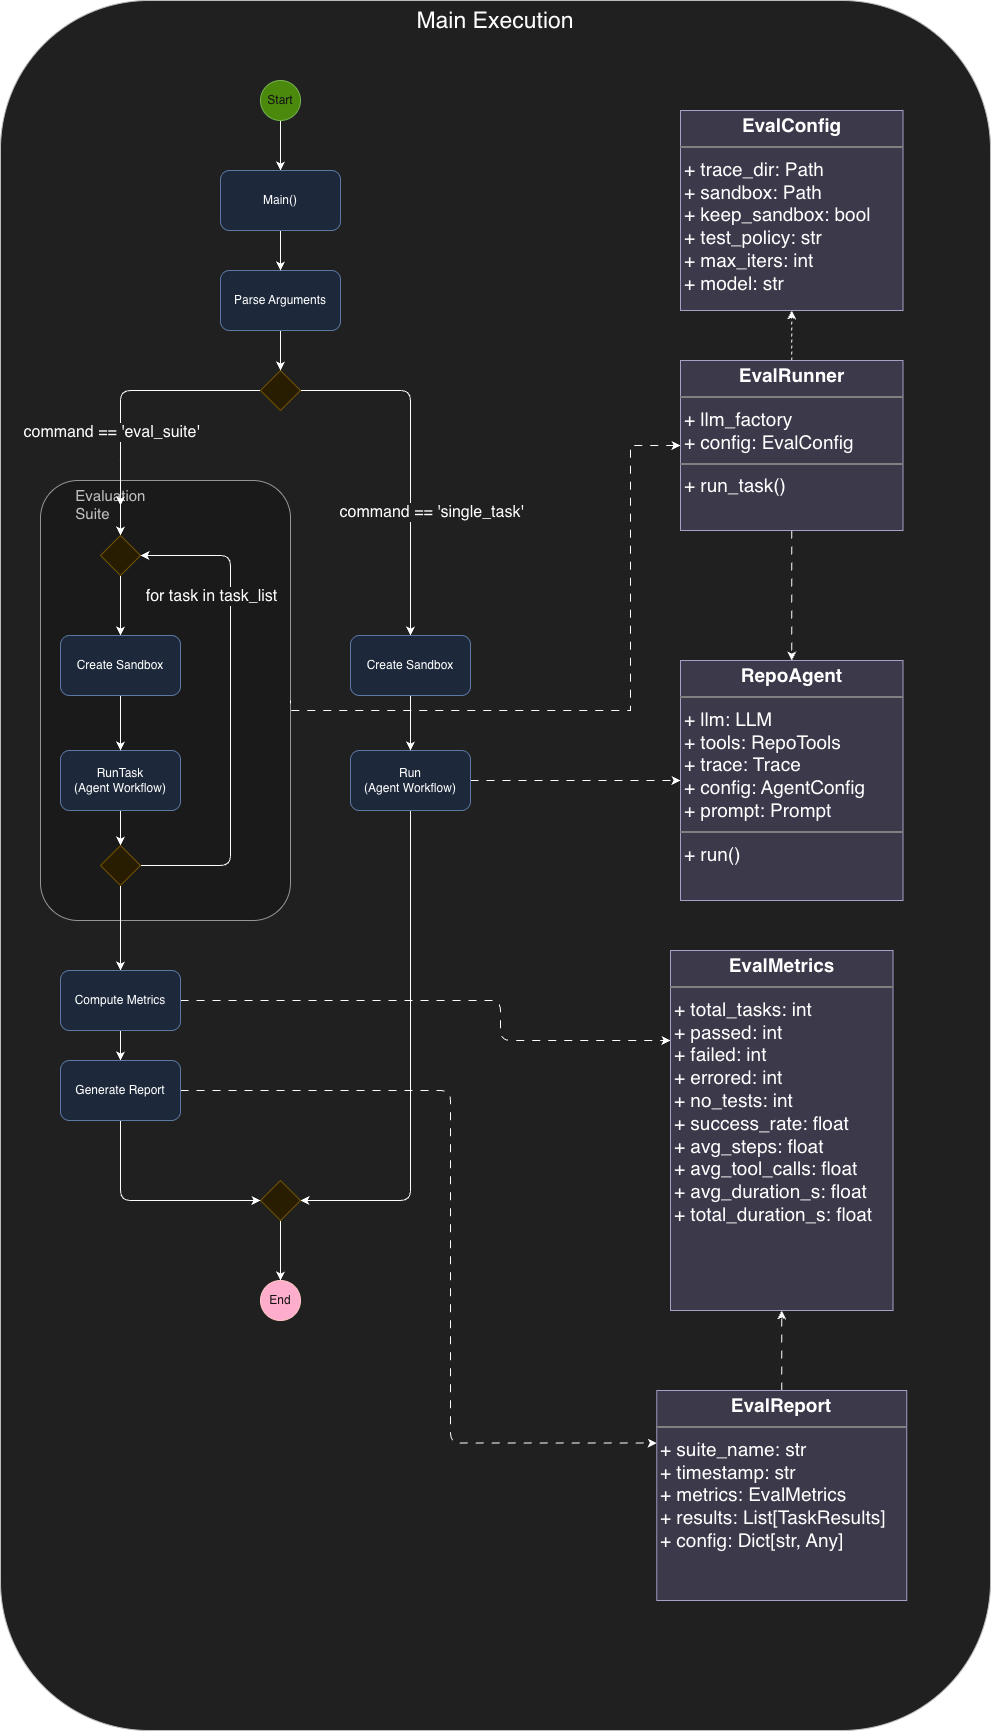

The diagram above was exported from draw.io. Its source (the exported page's mxGraphModel, read from the mxfile embedded in the PNG):
<mxGraphModel dx="1257" dy="1755" grid="1" gridSize="10" guides="1" tooltips="1" connect="1" arrows="1" fold="1" page="1" pageScale="1" pageWidth="850" pageHeight="1100" math="0" shadow="0">
  <root>
    <mxCell id="0" />
    <mxCell id="1" parent="0" />
    <mxCell id="41" parent="1" style="rounded=1;whiteSpace=wrap;html=1;fillColor=#eeeeee;strokeColor=#36393d;verticalAlign=top;fontSize=23;" value="Main Execution" vertex="1">
      <mxGeometry height="1730" width="990" x="40" y="-40" as="geometry" />
    </mxCell>
    <mxCell id="31" parent="1" style="rounded=1;whiteSpace=wrap;html=1;verticalAlign=top;align=left;fontSize=15;fillColor=#f5f5f5;fontColor=#333333;strokeColor=#666666;" value="&lt;span style=&quot;white-space: pre;&quot;&gt;&#09;&lt;/span&gt;Evaluation&lt;div&gt;&lt;span style=&quot;white-space: pre;&quot;&gt;&#09;&lt;/span&gt;Suite&lt;/div&gt;" vertex="1">
      <mxGeometry height="440" width="250" x="80" y="440" as="geometry" />
    </mxCell>
    <mxCell id="24" edge="1" parent="1" source="2" style="edgeStyle=none;html=1;exitX=0.5;exitY=1;exitDx=0;exitDy=0;entryX=0.5;entryY=0;entryDx=0;entryDy=0;" target="22">
      <mxGeometry relative="1" as="geometry" />
    </mxCell>
    <mxCell id="2" parent="1" style="rounded=1;whiteSpace=wrap;html=1;fillColor=#dae8fc;strokeColor=#6c8ebf;" value="RunTask&lt;br&gt;(Agent Workflow)" vertex="1">
      <mxGeometry height="60" width="120" x="100" y="710" as="geometry" />
    </mxCell>
    <mxCell id="12" edge="1" parent="1" source="4" style="edgeStyle=none;html=1;exitX=0.5;exitY=1;exitDx=0;exitDy=0;entryX=0.5;entryY=0;entryDx=0;entryDy=0;" target="66">
      <mxGeometry relative="1" as="geometry">
        <mxPoint x="320" y="120" as="targetPoint" />
      </mxGeometry>
    </mxCell>
    <mxCell id="4" parent="1" style="ellipse;whiteSpace=wrap;html=1;fillColor=#60a917;fontColor=#ffffff;strokeColor=#2D7600;" value="Start" vertex="1">
      <mxGeometry height="40" width="40" x="300" y="40" as="geometry" />
    </mxCell>
    <mxCell id="17" edge="1" parent="1" source="7" style="edgeStyle=orthogonalEdgeStyle;html=1;exitX=0.5;exitY=1;exitDx=0;exitDy=0;entryX=1;entryY=0.5;entryDx=0;entryDy=0;" target="15">
      <mxGeometry relative="1" as="geometry" />
    </mxCell>
    <mxCell id="57" edge="1" parent="1" source="7" style="edgeStyle=orthogonalEdgeStyle;html=1;exitX=1;exitY=0.5;exitDx=0;exitDy=0;entryX=0;entryY=0.5;entryDx=0;entryDy=0;dashed=1;dashPattern=8 8;" target="53">
      <mxGeometry relative="1" as="geometry" />
    </mxCell>
    <mxCell id="7" parent="1" style="rounded=1;whiteSpace=wrap;html=1;fillColor=#dae8fc;strokeColor=#6c8ebf;" value="Run&lt;br&gt;(Agent Workflow)" vertex="1">
      <mxGeometry height="60" width="120" x="390" y="710" as="geometry" />
    </mxCell>
    <mxCell id="10" edge="1" parent="1" source="8" style="edgeStyle=orthogonalEdgeStyle;html=1;exitX=1;exitY=0.5;exitDx=0;exitDy=0;entryX=0.5;entryY=0;entryDx=0;entryDy=0;" target="55">
      <mxGeometry relative="1" as="geometry">
        <mxPoint x="440" y="490" as="targetPoint" />
      </mxGeometry>
    </mxCell>
    <mxCell id="40" connectable="0" parent="10" style="edgeLabel;html=1;align=center;verticalAlign=middle;resizable=0;points=[];fontSize=16;labelBackgroundColor=light-dark(#FFFFFF,#202020);" value="command == 'single_task'" vertex="1">
      <mxGeometry relative="1" x="0.1417" y="3" as="geometry">
        <mxPoint x="17" y="28" as="offset" />
      </mxGeometry>
    </mxCell>
    <mxCell id="37" edge="1" parent="1" source="8" style="edgeStyle=orthogonalEdgeStyle;html=1;exitX=0;exitY=0.5;exitDx=0;exitDy=0;entryX=0.5;entryY=0;entryDx=0;entryDy=0;" target="20">
      <mxGeometry relative="1" as="geometry" />
    </mxCell>
    <mxCell id="39" connectable="0" parent="37" style="edgeLabel;html=1;align=center;verticalAlign=middle;resizable=0;points=[];fontSize=16;labelBackgroundColor=light-dark(#FFFFFF,#202020);" value="command == 'eval_suite'" vertex="1">
      <mxGeometry relative="1" x="-0.0213" y="1" as="geometry">
        <mxPoint x="-11" y="40" as="offset" />
      </mxGeometry>
    </mxCell>
    <mxCell id="8" parent="1" style="rhombus;whiteSpace=wrap;html=1;fillColor=#fff2cc;strokeColor=#d6b656;" value="" vertex="1">
      <mxGeometry height="40" width="40" x="300" y="330" as="geometry" />
    </mxCell>
    <mxCell id="19" edge="1" parent="1" source="15" style="edgeStyle=none;html=1;exitX=0.5;exitY=1;exitDx=0;exitDy=0;entryX=0.5;entryY=0;entryDx=0;entryDy=0;" target="18">
      <mxGeometry relative="1" as="geometry" />
    </mxCell>
    <mxCell id="15" parent="1" style="rhombus;whiteSpace=wrap;html=1;fillColor=#fff2cc;strokeColor=#d6b656;" value="" vertex="1">
      <mxGeometry height="40" width="40" x="300" y="1140" as="geometry" />
    </mxCell>
    <mxCell id="18" parent="1" style="ellipse;whiteSpace=wrap;html=1;fillColor=#a20025;fontColor=#ffffff;strokeColor=#6F0000;" value="End" vertex="1">
      <mxGeometry height="40" width="40" x="300" y="1240" as="geometry" />
    </mxCell>
    <mxCell id="29" edge="1" parent="1" source="20" style="edgeStyle=none;html=1;exitX=0.5;exitY=1;exitDx=0;exitDy=0;entryX=0.5;entryY=0;entryDx=0;entryDy=0;" target="59">
      <mxGeometry relative="1" as="geometry">
        <mxPoint x="160" y="580" as="targetPoint" />
      </mxGeometry>
    </mxCell>
    <mxCell id="20" parent="1" style="rhombus;whiteSpace=wrap;html=1;fillColor=#fff2cc;strokeColor=#d6b656;" value="" vertex="1">
      <mxGeometry height="40" width="40" x="140" y="495" as="geometry" />
    </mxCell>
    <mxCell id="23" edge="1" parent="1" source="22" style="edgeStyle=orthogonalEdgeStyle;html=1;exitX=1;exitY=0.5;exitDx=0;exitDy=0;entryX=1;entryY=0.5;entryDx=0;entryDy=0;" target="20">
      <mxGeometry relative="1" as="geometry">
        <Array as="points">
          <mxPoint x="270" y="825" />
          <mxPoint x="270" y="515" />
        </Array>
      </mxGeometry>
    </mxCell>
    <mxCell id="38" connectable="0" parent="23" style="edgeLabel;html=1;align=center;verticalAlign=middle;resizable=0;points=[];fontSize=16;labelBackgroundColor=light-dark(#FFFFFF,#1A1A1A);" value="for task in task_list" vertex="1">
      <mxGeometry relative="1" x="-0.0071" y="-1" as="geometry">
        <mxPoint x="-21" y="-117" as="offset" />
      </mxGeometry>
    </mxCell>
    <mxCell id="76" edge="1" parent="1" source="22" style="edgeStyle=none;html=1;exitX=0.5;exitY=1;exitDx=0;exitDy=0;entryX=0.5;entryY=0;entryDx=0;entryDy=0;" target="73">
      <mxGeometry relative="1" as="geometry" />
    </mxCell>
    <mxCell id="22" parent="1" style="rhombus;whiteSpace=wrap;html=1;fillColor=#fff2cc;strokeColor=#d6b656;" value="" vertex="1">
      <mxGeometry height="40" width="40" x="140" y="805" as="geometry" />
    </mxCell>
    <mxCell id="51" edge="1" parent="1" source="50" style="edgeStyle=orthogonalEdgeStyle;html=1;exitX=0;exitY=0.5;exitDx=0;exitDy=0;entryX=1;entryY=0.5;entryDx=0;entryDy=0;rounded=0;curved=0;dashed=1;dashPattern=8 8;startArrow=classic;startFill=1;endArrow=none;endFill=0;" target="31">
      <mxGeometry relative="1" as="geometry">
        <Array as="points">
          <mxPoint x="670" y="405" />
          <mxPoint x="670" y="670" />
        </Array>
      </mxGeometry>
    </mxCell>
    <mxCell id="54" edge="1" parent="1" source="50" style="edgeStyle=none;html=1;exitX=0.5;exitY=1;exitDx=0;exitDy=0;entryX=0.5;entryY=0;entryDx=0;entryDy=0;dashed=1;dashPattern=8 8;" target="53">
      <mxGeometry relative="1" as="geometry" />
    </mxCell>
    <mxCell id="80" edge="1" parent="1" source="50" style="edgeStyle=none;html=1;exitX=0.5;exitY=0;exitDx=0;exitDy=0;entryX=0.5;entryY=1;entryDx=0;entryDy=0;dashed=1;" target="79">
      <mxGeometry relative="1" as="geometry" />
    </mxCell>
    <mxCell id="50" parent="1" style="verticalAlign=top;align=left;overflow=fill;html=1;whiteSpace=wrap;fontSize=19;fillColor=#d0cee2;strokeColor=#56517e;labelBackgroundColor=none;" value="&lt;p style=&quot;margin:0px;margin-top:4px;text-align:center;&quot;&gt;&lt;b&gt;EvalRunner&lt;/b&gt;&lt;/p&gt;&lt;hr style=&quot;border-style:solid;&quot;&gt;&lt;p style=&quot;margin:0px;margin-left:4px;&quot;&gt;+ llm_factory&lt;/p&gt;&lt;p style=&quot;margin:0px;margin-left:4px;&quot;&gt;+ config: EvalConfig&lt;br&gt;&lt;/p&gt;&lt;hr style=&quot;border-style:solid;&quot;&gt;&lt;p style=&quot;margin:0px;margin-left:4px;&quot;&gt;+ run_task()&lt;/p&gt;" vertex="1">
      <mxGeometry height="170" width="222.5" x="720" y="320" as="geometry" />
    </mxCell>
    <mxCell id="53" parent="1" style="verticalAlign=top;align=left;overflow=fill;html=1;whiteSpace=wrap;fontSize=19;fillColor=#d0cee2;strokeColor=#56517e;labelBackgroundColor=none;" value="&lt;p style=&quot;margin:0px;margin-top:4px;text-align:center;&quot;&gt;&lt;b&gt;RepoAgent&lt;/b&gt;&lt;/p&gt;&lt;hr style=&quot;border-style:solid;&quot;&gt;&lt;p style=&quot;margin:0px;margin-left:4px;&quot;&gt;+ llm: LLM&lt;/p&gt;&lt;p style=&quot;margin:0px;margin-left:4px;&quot;&gt;+ tools: RepoTools&lt;/p&gt;&lt;p style=&quot;margin:0px;margin-left:4px;&quot;&gt;+ trace: Trace&lt;/p&gt;&lt;p style=&quot;margin:0px;margin-left:4px;&quot;&gt;+ config: AgentConfig&lt;/p&gt;&lt;p style=&quot;margin:0px;margin-left:4px;&quot;&gt;+ prompt: Prompt&lt;/p&gt;&lt;hr style=&quot;border-style:solid;&quot;&gt;&lt;p style=&quot;margin:0px;margin-left:4px;&quot;&gt;+ run()&lt;/p&gt;" vertex="1">
      <mxGeometry height="240" width="222.5" x="720" y="620" as="geometry" />
    </mxCell>
    <mxCell id="56" edge="1" parent="1" source="55" style="edgeStyle=none;html=1;exitX=0.5;exitY=1;exitDx=0;exitDy=0;entryX=0.5;entryY=0;entryDx=0;entryDy=0;" target="7">
      <mxGeometry relative="1" as="geometry" />
    </mxCell>
    <mxCell id="55" parent="1" style="rounded=1;whiteSpace=wrap;html=1;fillColor=#dae8fc;strokeColor=#6c8ebf;" value="Create Sandbox" vertex="1">
      <mxGeometry height="60" width="120" x="390" y="595" as="geometry" />
    </mxCell>
    <mxCell id="58" edge="1" parent="1" style="edgeStyle=none;html=1;exitX=0.5;exitY=1;exitDx=0;exitDy=0;">
      <mxGeometry relative="1" as="geometry">
        <mxPoint x="160" y="420" as="sourcePoint" />
        <mxPoint x="160" y="465" as="targetPoint" />
      </mxGeometry>
    </mxCell>
    <mxCell id="60" edge="1" parent="1" source="59" style="edgeStyle=none;html=1;exitX=0.5;exitY=1;exitDx=0;exitDy=0;entryX=0.5;entryY=0;entryDx=0;entryDy=0;" target="2">
      <mxGeometry relative="1" as="geometry" />
    </mxCell>
    <mxCell id="59" parent="1" style="rounded=1;whiteSpace=wrap;html=1;fillColor=#dae8fc;strokeColor=#6c8ebf;" value="Create Sandbox" vertex="1">
      <mxGeometry height="60" width="120" x="100" y="595" as="geometry" />
    </mxCell>
    <mxCell id="63" edge="1" parent="1" source="62" style="edgeStyle=none;html=1;exitX=0.5;exitY=1;exitDx=0;exitDy=0;entryX=0.5;entryY=0;entryDx=0;entryDy=0;" target="8">
      <mxGeometry relative="1" as="geometry" />
    </mxCell>
    <mxCell id="62" parent="1" style="rounded=1;whiteSpace=wrap;html=1;fillColor=#dae8fc;strokeColor=#6c8ebf;" value="Parse Arguments" vertex="1">
      <mxGeometry height="60" width="120" x="260" y="230" as="geometry" />
    </mxCell>
    <mxCell id="67" edge="1" parent="1" source="66" style="edgeStyle=none;html=1;exitX=0.5;exitY=1;exitDx=0;exitDy=0;entryX=0.5;entryY=0;entryDx=0;entryDy=0;" target="62">
      <mxGeometry relative="1" as="geometry" />
    </mxCell>
    <mxCell id="66" parent="1" style="rounded=1;whiteSpace=wrap;html=1;fillColor=#dae8fc;strokeColor=#6c8ebf;" value="Main()" vertex="1">
      <mxGeometry height="60" width="120" x="260" y="130" as="geometry" />
    </mxCell>
    <mxCell id="77" edge="1" parent="1" source="73" style="edgeStyle=none;html=1;exitX=0.5;exitY=1;exitDx=0;exitDy=0;entryX=0.5;entryY=0;entryDx=0;entryDy=0;" target="75">
      <mxGeometry relative="1" as="geometry" />
    </mxCell>
    <mxCell id="85" edge="1" parent="1" source="73" style="edgeStyle=orthogonalEdgeStyle;html=1;exitX=1;exitY=0.5;exitDx=0;exitDy=0;entryX=0;entryY=0.25;entryDx=0;entryDy=0;dashed=1;dashPattern=8 8;" target="81">
      <mxGeometry relative="1" as="geometry">
        <Array as="points">
          <mxPoint x="540" y="960" />
          <mxPoint x="540" y="1000" />
        </Array>
      </mxGeometry>
    </mxCell>
    <mxCell id="73" parent="1" style="rounded=1;whiteSpace=wrap;html=1;fillColor=#dae8fc;strokeColor=#6c8ebf;" value="Compute Metrics" vertex="1">
      <mxGeometry height="60" width="120" x="100" y="930" as="geometry" />
    </mxCell>
    <mxCell id="78" edge="1" parent="1" source="75" style="edgeStyle=orthogonalEdgeStyle;html=1;exitX=0.5;exitY=1;exitDx=0;exitDy=0;entryX=0;entryY=0.5;entryDx=0;entryDy=0;" target="15">
      <mxGeometry relative="1" as="geometry" />
    </mxCell>
    <mxCell id="86" edge="1" parent="1" source="75" style="edgeStyle=orthogonalEdgeStyle;html=1;exitX=1;exitY=0.5;exitDx=0;exitDy=0;entryX=0;entryY=0.25;entryDx=0;entryDy=0;dashed=1;dashPattern=8 8;" target="82">
      <mxGeometry relative="1" as="geometry">
        <Array as="points">
          <mxPoint x="490" y="1050" />
          <mxPoint x="490" y="1403" />
        </Array>
      </mxGeometry>
    </mxCell>
    <mxCell id="75" parent="1" style="rounded=1;whiteSpace=wrap;html=1;fillColor=#dae8fc;strokeColor=#6c8ebf;" value="Generate Report" vertex="1">
      <mxGeometry height="60" width="120" x="100" y="1020" as="geometry" />
    </mxCell>
    <mxCell id="79" parent="1" style="verticalAlign=top;align=left;overflow=fill;html=1;whiteSpace=wrap;fontSize=19;fillColor=#d0cee2;strokeColor=#56517e;labelBackgroundColor=none;" value="&lt;p style=&quot;margin:0px;margin-top:4px;text-align:center;&quot;&gt;&lt;b&gt;EvalConfig&lt;/b&gt;&lt;/p&gt;&lt;hr style=&quot;border-style:solid;&quot;&gt;&lt;p style=&quot;margin:0px;margin-left:4px;&quot;&gt;+ trace_dir: Path&lt;/p&gt;&lt;p style=&quot;margin:0px;margin-left:4px;&quot;&gt;+ sandbox: Path&lt;/p&gt;&lt;p style=&quot;margin:0px;margin-left:4px;&quot;&gt;+ keep_sandbox: bool&lt;/p&gt;&lt;p style=&quot;margin:0px;margin-left:4px;&quot;&gt;+ test_policy: str&lt;/p&gt;&lt;p style=&quot;margin:0px;margin-left:4px;&quot;&gt;+ max_iters: int&lt;/p&gt;&lt;p style=&quot;margin:0px;margin-left:4px;&quot;&gt;+ model: str&lt;/p&gt;" vertex="1">
      <mxGeometry height="200" width="222.5" x="720" y="70" as="geometry" />
    </mxCell>
    <mxCell id="81" parent="1" style="verticalAlign=top;align=left;overflow=fill;html=1;whiteSpace=wrap;fontSize=19;fillColor=#d0cee2;strokeColor=#56517e;labelBackgroundColor=none;" value="&lt;p style=&quot;margin:0px;margin-top:4px;text-align:center;&quot;&gt;&lt;b&gt;EvalMetrics&lt;/b&gt;&lt;/p&gt;&lt;hr style=&quot;border-style:solid;&quot;&gt;&lt;p style=&quot;margin:0px;margin-left:4px;&quot;&gt;+ total_tasks: int&lt;/p&gt;&lt;p style=&quot;margin:0px;margin-left:4px;&quot;&gt;+ passed: int&lt;/p&gt;&lt;p style=&quot;margin:0px;margin-left:4px;&quot;&gt;+ failed: int&lt;/p&gt;&lt;p style=&quot;margin:0px;margin-left:4px;&quot;&gt;+ errored: int&lt;/p&gt;&lt;p style=&quot;margin:0px;margin-left:4px;&quot;&gt;+ no_tests: int&lt;/p&gt;&lt;p style=&quot;margin:0px;margin-left:4px;&quot;&gt;+ success_rate: float&lt;/p&gt;&lt;p style=&quot;margin:0px;margin-left:4px;&quot;&gt;+ avg_steps: float&lt;/p&gt;&lt;p style=&quot;margin:0px;margin-left:4px;&quot;&gt;+ avg_tool_calls: float&lt;/p&gt;&lt;p style=&quot;margin:0px;margin-left:4px;&quot;&gt;+ avg_duration_s: float&lt;/p&gt;&lt;p style=&quot;margin:0px;margin-left:4px;&quot;&gt;+ total_duration_s: float&lt;/p&gt;" vertex="1">
      <mxGeometry height="360" width="222.5" x="710" y="910" as="geometry" />
    </mxCell>
    <mxCell id="83" edge="1" parent="1" source="82" style="edgeStyle=none;html=1;exitX=0.5;exitY=0;exitDx=0;exitDy=0;entryX=0.5;entryY=1;entryDx=0;entryDy=0;dashed=1;dashPattern=8 8;" target="81">
      <mxGeometry relative="1" as="geometry" />
    </mxCell>
    <mxCell id="82" parent="1" style="verticalAlign=top;align=left;overflow=fill;html=1;whiteSpace=wrap;fontSize=19;fillColor=#d0cee2;strokeColor=#56517e;labelBackgroundColor=none;" value="&lt;p style=&quot;margin:0px;margin-top:4px;text-align:center;&quot;&gt;&lt;b&gt;EvalReport&lt;/b&gt;&lt;/p&gt;&lt;hr style=&quot;border-style:solid;&quot;&gt;&lt;p style=&quot;margin:0px;margin-left:4px;&quot;&gt;+ suite_name: str&lt;/p&gt;&lt;p style=&quot;margin:0px;margin-left:4px;&quot;&gt;+ timestamp: str&lt;/p&gt;&lt;p style=&quot;margin:0px;margin-left:4px;&quot;&gt;+ metrics: EvalMetrics&lt;/p&gt;&lt;p style=&quot;margin:0px;margin-left:4px;&quot;&gt;+ results: List[TaskResults]&lt;/p&gt;&lt;p style=&quot;margin:0px;margin-left:4px;&quot;&gt;+ config: Dict[str, Any]&lt;/p&gt;" vertex="1">
      <mxGeometry height="210" width="250" x="696.25" y="1350" as="geometry" />
    </mxCell>
  </root>
</mxGraphModel>